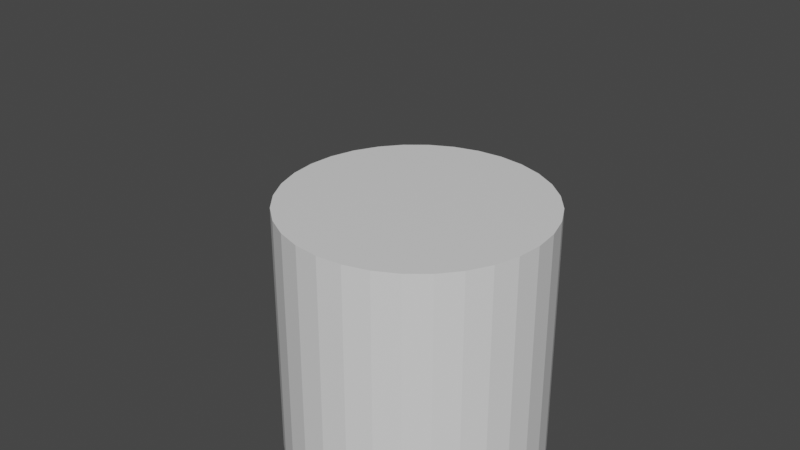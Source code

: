 # Source: frame_set_optimization.test.blend  (saved by Blender 2.80.75; exported with 4.5.12 LTS)
import bpy
from mathutils import Matrix  # noqa: F401  (used for matrix-valued properties, if any)

bpy.ops.wm.read_factory_settings(use_empty=True)
scene = bpy.context.scene
scene.name = 'Scene_datablocks'

# ---- collections
col_one_of_each_animation_type = bpy.data.collections.new('one_of_each_animation_type'); scene.collection.children.link(col_one_of_each_animation_type)

# ---- materials (node trees are filled in below, after node groups)
mat_material = bpy.data.materials.new('Material')
mat_material.alpha_threshold = 0.0
mat_material.use_transparent_shadow = False
mat_material.line_color = (0.0, 0.0, 0.0, 1.0)

# ---- material node trees
mat_material.use_nodes = True; mat_material.node_tree.nodes.clear()
_N = mat_material.node_tree.nodes; _L = mat_material.node_tree.links
n0 = _N.new('ShaderNodeOutputMaterial'); n0.name = 'Material Output'; n0.location = (300, 300)
n1 = _N.new('ShaderNodeBsdfPrincipled'); n1.name = 'Principled BSDF'; n1.location = (10, 300)
n1.distribution = 'GGX'
n1.subsurface_method = 'BURLEY'
n1.inputs[2].default_value = 0.4
n1.inputs[3].default_value = 1.45
n1.inputs[27].default_value = (0.0, 0.0, 0.0, 1.0)
n1.inputs[28].default_value = 1.0
_L.new(n1.outputs[0], n0.inputs[0])
n0.is_active_output = True

# ---- world
world_world = bpy.data.worlds.new('World'); scene.world = world_world
world_world.use_nodes = True; world_world.node_tree.nodes.clear()
_N = world_world.node_tree.nodes; _L = world_world.node_tree.links
n0 = _N.new('ShaderNodeOutputWorld'); n0.name = 'World Output'; n0.location = (300, 300)
n1 = _N.new('ShaderNodeBackground'); n1.name = 'Background'; n1.location = (10, 300)
n1.inputs[0].default_value = (0.05088, 0.05088, 0.05088, 1.0)
_L.new(n1.outputs[0], n0.inputs[0])
n0.is_active_output = True
world_world.color = (0.05088, 0.05088, 0.05088)
world_world.use_sun_shadow = False
world_world.sun_shadow_jitter_overblur = 0.0

# ---- meshes
me_cube = bpy.data.meshes.new('Cube')
me_cube.from_pydata([(0.3, 0.3, 0.3), (0.3, 0.3, -0.3), (0.3, -0.3, 0.3), (0.3, -0.3, -0.3), (-0.3, 0.3, 0.3), (-0.3, 0.3, -0.3), (-0.3, -0.3, 0.3), (-0.3, -0.3, -0.3)], [], [(0, 4, 6, 2), (3, 2, 6, 7), (7, 6, 4, 5), (5, 1, 3, 7), (1, 0, 2, 3), (5, 4, 0, 1)])
_uv = me_cube.uv_layers.new(name='UVMap')
_uv.uv.foreach_set('vector', [0.375, 0.0, 0.625, 0.0, 0.625, 0.25, 0.375, 0.25, 0.375, 0.25, 0.625, 0.25, 0.625, 0.5, 0.375, 0.5, 0.375, 0.5, 0.625, 0.5, 0.625, 0.75, 0.375, 0.75, 0.375, 0.75, 0.625, 0.75, 0.625, 1.0, 0.375, 1.0, 0.125, 0.5, 0.375, 0.5, 0.375, 0.75, 0.125, 0.75, 0.625, 0.5, 0.875, 0.5, 0.875, 0.75, 0.625, 0.75])
me_cube.materials.append(mat_material)
me_cube.use_remesh_preserve_volume = False
me_cube.use_remesh_preserve_attributes = False
me_cube.use_mirror_vertex_groups = False
me_cube.update()
me_cube_001 = bpy.data.meshes.new('Cube.001')
me_cube_001.from_pydata([(0.3, 0.3, 0.3), (0.3, 0.3, -0.3), (0.3, -0.3, 0.3), (0.3, -0.3, -0.3), (-0.3, 0.3, 0.3), (-0.3, 0.3, -0.3), (-0.3, -0.3, 0.3), (-0.3, -0.3, -0.3)], [], [(0, 4, 6, 2), (3, 2, 6, 7), (7, 6, 4, 5), (5, 1, 3, 7), (1, 0, 2, 3), (5, 4, 0, 1)])
_uv = me_cube_001.uv_layers.new(name='UVMap')
_uv.uv.foreach_set('vector', [0.375, 0.0, 0.625, 0.0, 0.625, 0.25, 0.375, 0.25, 0.375, 0.25, 0.625, 0.25, 0.625, 0.5, 0.375, 0.5, 0.375, 0.5, 0.625, 0.5, 0.625, 0.75, 0.375, 0.75, 0.375, 0.75, 0.625, 0.75, 0.625, 1.0, 0.375, 1.0, 0.125, 0.5, 0.375, 0.5, 0.375, 0.75, 0.125, 0.75, 0.625, 0.5, 0.875, 0.5, 0.875, 0.75, 0.625, 0.75])
me_cube_001.materials.append(mat_material)
me_cube_001.use_remesh_preserve_volume = False
me_cube_001.use_remesh_preserve_attributes = False
me_cube_001.use_mirror_vertex_groups = False
me_cube_001.update()
me_cube_002 = bpy.data.meshes.new('Cube.002')
me_cube_002.from_pydata([(0.3, 0.3, 0.3), (0.3, 0.3, -0.3), (0.3, -0.3, 0.3), (0.3, -0.3, -0.3), (-0.3, 0.3, 0.3), (-0.3, 0.3, -0.3), (-0.3, -0.3, 0.3), (-0.3, -0.3, -0.3)], [], [(0, 4, 6, 2), (3, 2, 6, 7), (7, 6, 4, 5), (5, 1, 3, 7), (1, 0, 2, 3), (5, 4, 0, 1)])
_uv = me_cube_002.uv_layers.new(name='UVMap')
_uv.uv.foreach_set('vector', [0.375, 0.0, 0.625, 0.0, 0.625, 0.25, 0.375, 0.25, 0.375, 0.25, 0.625, 0.25, 0.625, 0.5, 0.375, 0.5, 0.375, 0.5, 0.625, 0.5, 0.625, 0.75, 0.375, 0.75, 0.375, 0.75, 0.625, 0.75, 0.625, 1.0, 0.375, 1.0, 0.125, 0.5, 0.375, 0.5, 0.375, 0.75, 0.125, 0.75, 0.625, 0.5, 0.875, 0.5, 0.875, 0.75, 0.625, 0.75])
me_cube_002.materials.append(mat_material)
me_cube_002.use_remesh_preserve_volume = False
me_cube_002.use_remesh_preserve_attributes = False
me_cube_002.use_mirror_vertex_groups = False
me_cube_002.update()
me_cylinder = bpy.data.meshes.new('Cylinder')
me_cylinder.from_pydata([(0.0, 1.0, -1.0), (0.0, 1.0, 1.0), (0.1951, 0.9808, -1.0), (0.1951, 0.9808, 1.0), (0.3827, 0.9239, -1.0), (0.3827, 0.9239, 1.0), (0.5556, 0.8315, -1.0), (0.5556, 0.8315, 1.0), (0.7071, 0.7071, -1.0), (0.7071, 0.7071, 1.0), (0.8315, 0.5556, -1.0), (0.8315, 0.5556, 1.0), (0.9239, 0.3827, -1.0), (0.9239, 0.3827, 1.0), (0.9808, 0.1951, -1.0), (0.9808, 0.1951, 1.0), (1.0, 7.55e-08, -1.0), (1.0, 7.55e-08, 1.0), (0.9808, -0.1951, -1.0), (0.9808, -0.1951, 1.0), (0.9239, -0.3827, -1.0), (0.9239, -0.3827, 1.0), (0.8315, -0.5556, -1.0), (0.8315, -0.5556, 1.0), (0.7071, -0.7071, -1.0), (0.7071, -0.7071, 1.0), (0.5556, -0.8315, -1.0), (0.5556, -0.8315, 1.0), (0.3827, -0.9239, -1.0), (0.3827, -0.9239, 1.0), (0.1951, -0.9808, -1.0), (0.1951, -0.9808, 1.0), (-3.258e-07, -1.0, -1.0), (-3.258e-07, -1.0, 1.0), (-0.1951, -0.9808, -1.0), (-0.1951, -0.9808, 1.0), (-0.3827, -0.9239, -1.0), (-0.3827, -0.9239, 1.0), (-0.5556, -0.8315, -1.0), (-0.5556, -0.8315, 1.0), (-0.7071, -0.7071, -1.0), (-0.7071, -0.7071, 1.0), (-0.8315, -0.5556, -1.0), (-0.8315, -0.5556, 1.0), (-0.9239, -0.3827, -1.0), (-0.9239, -0.3827, 1.0), (-0.9808, -0.1951, -1.0), (-0.9808, -0.1951, 1.0), (-1.0, 9.656e-07, -1.0), (-1.0, 9.656e-07, 1.0), (-0.9808, 0.1951, -1.0), (-0.9808, 0.1951, 1.0), (-0.9239, 0.3827, -1.0), (-0.9239, 0.3827, 1.0), (-0.8315, 0.5556, -1.0), (-0.8315, 0.5556, 1.0), (-0.7071, 0.7071, -1.0), (-0.7071, 0.7071, 1.0), (-0.5556, 0.8315, -1.0), (-0.5556, 0.8315, 1.0), (-0.3827, 0.9239, -1.0), (-0.3827, 0.9239, 1.0), (-0.1951, 0.9808, -1.0), (-0.1951, 0.9808, 1.0)], [], [(0, 1, 3, 2), (2, 3, 5, 4), (4, 5, 7, 6), (6, 7, 9, 8), (8, 9, 11, 10), (10, 11, 13, 12), (12, 13, 15, 14), (14, 15, 17, 16), (16, 17, 19, 18), (18, 19, 21, 20), (20, 21, 23, 22), (22, 23, 25, 24), (24, 25, 27, 26), (26, 27, 29, 28), (28, 29, 31, 30), (30, 31, 33, 32), (32, 33, 35, 34), (34, 35, 37, 36), (36, 37, 39, 38), (38, 39, 41, 40), (40, 41, 43, 42), (42, 43, 45, 44), (44, 45, 47, 46), (46, 47, 49, 48), (48, 49, 51, 50), (50, 51, 53, 52), (52, 53, 55, 54), (54, 55, 57, 56), (56, 57, 59, 58), (58, 59, 61, 60), (3, 1, 63, 61, 59, 57, 55, 53, 51, 49, 47, 45, 43, 41, 39, 37, 35, 33, 31, 29, 27, 25, 23, 21, 19, 17, 15, 13, 11, 9, 7, 5), (60, 61, 63, 62), (62, 63, 1, 0), (0, 2, 4, 6, 8, 10, 12, 14, 16, 18, 20, 22, 24, 26, 28, 30, 32, 34, 36, 38, 40, 42, 44, 46, 48, 50, 52, 54, 56, 58, 60, 62)])
_uv = me_cylinder.uv_layers.new(name='UVMap')
_uv.uv.foreach_set('vector', [1.0, 0.5, 1.0, 1.0, 0.9688, 1.0, 0.9688, 0.5, 0.9688, 0.5, 0.9688, 1.0, 0.9375, 1.0, 0.9375, 0.5, 0.9375, 0.5, 0.9375, 1.0, 0.9062, 1.0, 0.9062, 0.5, 0.9062, 0.5, 0.9062, 1.0, 0.875, 1.0, 0.875, 0.5, 0.875, 0.5, 0.875, 1.0, 0.8438, 1.0, 0.8438, 0.5, 0.8438, 0.5, 0.8438, 1.0, 0.8125, 1.0, 0.8125, 0.5, 0.8125, 0.5, 0.8125, 1.0, 0.7812, 1.0, 0.7812, 0.5, 0.7812, 0.5, 0.7812, 1.0, 0.75, 1.0, 0.75, 0.5, 0.75, 0.5, 0.75, 1.0, 0.7188, 1.0, 0.7188, 0.5, 0.7188, 0.5, 0.7188, 1.0, 0.6875, 1.0, 0.6875, 0.5, 0.6875, 0.5, 0.6875, 1.0, 0.6562, 1.0, 0.6562, 0.5, 0.6562, 0.5, 0.6562, 1.0, 0.625, 1.0, 0.625, 0.5, 0.625, 0.5, 0.625, 1.0, 0.5938, 1.0, 0.5938, 0.5, 0.5938, 0.5, 0.5938, 1.0, 0.5625, 1.0, 0.5625, 0.5, 0.5625, 0.5, 0.5625, 1.0, 0.5312, 1.0, 0.5312, 0.5, 0.5312, 0.5, 0.5312, 1.0, 0.5, 1.0, 0.5, 0.5, 0.5, 0.5, 0.5, 1.0, 0.4688, 1.0, 0.4688, 0.5, 0.4688, 0.5, 0.4688, 1.0, 0.4375, 1.0, 0.4375, 0.5, 0.4375, 0.5, 0.4375, 1.0, 0.4062, 1.0, 0.4062, 0.5, 0.4062, 0.5, 0.4062, 1.0, 0.375, 1.0, 0.375, 0.5, 0.375, 0.5, 0.375, 1.0, 0.3438, 1.0, 0.3438, 0.5, 0.3438, 0.5, 0.3438, 1.0, 0.3125, 1.0, 0.3125, 0.5, 0.3125, 0.5, 0.3125, 1.0, 0.2812, 1.0, 0.2812, 0.5, 0.2812, 0.5, 0.2812, 1.0, 0.25, 1.0, 0.25, 0.5, 0.25, 0.5, 0.25, 1.0, 0.2188, 1.0, 0.2188, 0.5, 0.2188, 0.5, 0.2188, 1.0, 0.1875, 1.0, 0.1875, 0.5, 0.1875, 0.5, 0.1875, 1.0, 0.1562, 1.0, 0.1562, 0.5, 0.1562, 0.5, 0.1562, 1.0, 0.125, 1.0, 0.125, 0.5, 0.125, 0.5, 0.125, 1.0, 0.09375, 1.0, 0.09375, 0.5, 0.09375, 0.5, 0.09375, 1.0, 0.0625, 1.0, 0.0625, 0.5, 0.2968, 0.4854, 0.25, 0.49, 0.2032, 0.4854, 0.1582, 0.4717, 0.1167, 0.4496, 0.08029, 0.4197, 0.05045, 0.3833, 0.02827, 0.3418, 0.01461, 0.2968, 0.01, 0.25, 0.01461, 0.2032, 0.02827, 0.1582, 0.05045, 0.1167, 0.08029, 0.08029, 0.1167, 0.05045, 0.1582, 0.02827, 0.2032, 0.01461, 0.25, 0.01, 0.2968, 0.01461, 0.3418, 0.02827, 0.3833, 0.05045, 0.4197, 0.08029, 0.4496, 0.1167, 0.4717, 0.1582, 0.4854, 0.2032, 0.49, 0.25, 0.4854, 0.2968, 0.4717, 0.3418, 0.4496, 0.3833, 0.4197, 0.4197, 0.3833, 0.4496, 0.3418, 0.4717, 0.0625, 0.5, 0.0625, 1.0, 0.03125, 1.0, 0.03125, 0.5, 0.03125, 0.5, 0.03125, 1.0, 0.0, 1.0, 0.0, 0.5, 0.75, 0.49, 0.7968, 0.4854, 0.8418, 0.4717, 0.8833, 0.4496, 0.9197, 0.4197, 0.9496, 0.3833, 0.9717, 0.3418, 0.9854, 0.2968, 0.99, 0.25, 0.9854, 0.2032, 0.9717, 0.1582, 0.9496, 0.1167, 0.9197, 0.08029, 0.8833, 0.05045, 0.8418, 0.02827, 0.7968, 0.01461, 0.75, 0.01, 0.7032, 0.01461, 0.6582, 0.02827, 0.6167, 0.05045, 0.5803, 0.08029, 0.5504, 0.1167, 0.5283, 0.1582, 0.5146, 0.2032, 0.51, 0.25, 0.5146, 0.2968, 0.5283, 0.3418, 0.5504, 0.3833, 0.5803, 0.4197, 0.6167, 0.4496, 0.6582, 0.4717, 0.7032, 0.4854])
me_cylinder.materials.append(mat_material)
me_cylinder.use_remesh_preserve_volume = False
me_cylinder.use_remesh_preserve_attributes = False
me_cylinder.use_mirror_vertex_groups = False
me_cylinder.update()
arm_armature = bpy.data.armatures.new('Armature')  # bones are not reproduced

# ---- objects
ob_cube = bpy.data.objects.new('Cube', me_cube)
ob_armature_animated = bpy.data.objects.new('Armature_animated', arm_armature)
ob_cube_001 = bpy.data.objects.new('Cube.001', me_cube_001)
ob_cube_002 = bpy.data.objects.new('Cube.002', me_cube_002)
ob_cylinder = bpy.data.objects.new('Cylinder', me_cylinder)

# ---- transforms, parenting, visibility, modifiers, constraints
ob_cube.parent = ob_armature_animated
ob_cube.location = (0.0, 0.0, 0.0)
ob_cube.lineart.crease_threshold = 0.0
ob_armature_animated.location = (0.0, 0.0, 0.0)
ob_armature_animated.rotation_euler = (0.7854, 0.0, 0.0)
ob_armature_animated.lineart.crease_threshold = 0.0
ob_cube_001.parent = ob_armature_animated
ob_cube_001.location = (0.0, 0.0, 0.0)
ob_cube_001.lineart.crease_threshold = 0.0
ob_cube_002.parent = ob_armature_animated
ob_cube_002.location = (0.0, 0.0, 0.0)
ob_cube_002.lineart.crease_threshold = 0.0
ob_cylinder.location = (0.0, 0.0, 0.0)
ob_cylinder.lineart.crease_threshold = 0.0

# ---- collection membership
col_one_of_each_animation_type.objects.link(ob_cube)
col_one_of_each_animation_type.objects.link(ob_armature_animated)
col_one_of_each_animation_type.objects.link(ob_cube_001)
col_one_of_each_animation_type.objects.link(ob_cube_002)
col_one_of_each_animation_type.objects.link(ob_cylinder)

# ---- scene / render settings (as saved in the file)
scene.frame_start = 1; scene.frame_end = 250; scene.frame_set(0)
scene.render.engine = 'BLENDER_EEVEE_NEXT'
scene.cycles.use_denoising = False
scene.cycles.samples = 128
scene.cycles.sampling_pattern = 'TABULATED_SOBOL'
scene.cycles.use_adaptive_sampling = False
scene.cycles.use_light_tree = False
scene.view_settings.view_transform = 'Filmic'
bpy.context.view_layer.update()

# ---- added for rendering (the .blend has no active camera and no usable light): camera, sun
cam_auto = bpy.data.cameras.new('AutoCamera')
cam_auto.lens = 50.0
cam_auto.sensor_width = 36.0
cam_auto.clip_end = 1000.0
ob_auto_camera = bpy.data.objects.new('AutoCamera', cam_auto)
scene.collection.objects.link(ob_auto_camera)
ob_auto_camera.location = (4.2854, -5.32249, 4.32112)
ob_auto_camera.rotation_euler = (1.09748, -7.21219e-08, 0.694738)
scene.camera = ob_auto_camera
light_auto_sun = bpy.data.lights.new('AutoSun', 'SUN')
light_auto_sun.energy = 3.0
light_auto_sun.angle = 0.0523599
ob_auto_sun = bpy.data.objects.new('AutoSun', light_auto_sun)
scene.collection.objects.link(ob_auto_sun)
ob_auto_sun.rotation_euler = (0.872665, 0.174533, 0.523599)
bpy.context.view_layer.update()
